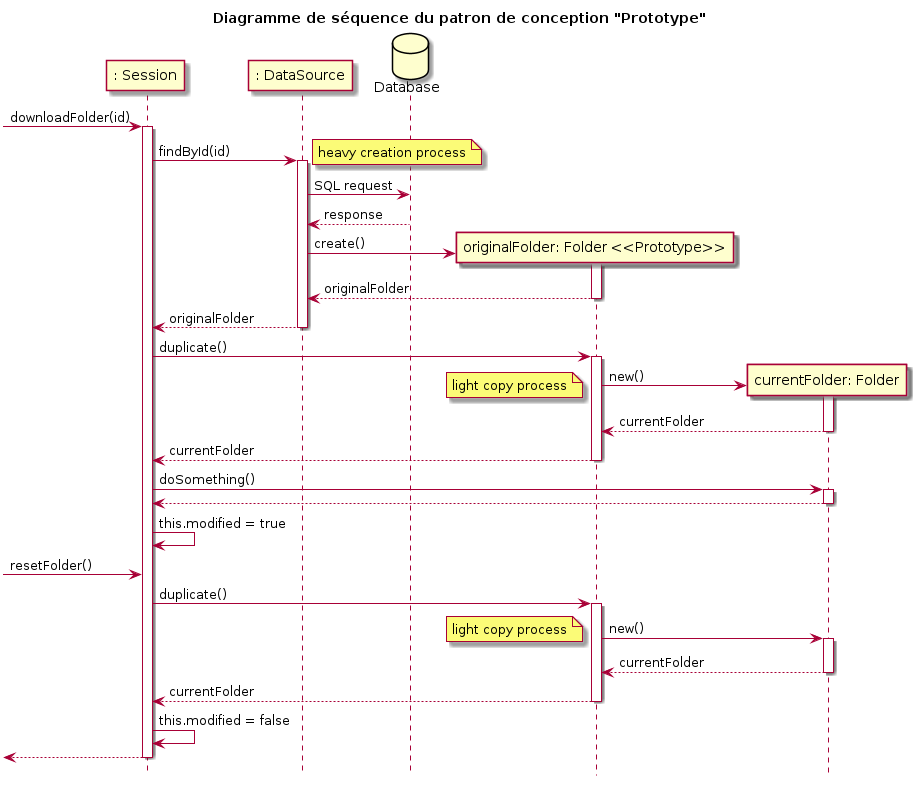

The diagram above was rendered by PlantUML. Its source (embedded in the PNG):
@startuml
hide footbox

title Diagramme de séquence du patron de conception "Prototype"

participant ": Session" as S
participant ": DataSource" as D
database "Database" as bd

[-> S: downloadFolder(id)
activate S
S -> D : findById(id)
activate D
note right: heavy creation process
D -> bd : SQL request
bd --> D : response

create "originalFolder: Folder <<Prototype>>" as P1
D -> P1: create()
activate P1

P1 --> D : originalFolder
deactivate P1
D --> S : originalFolder
deactivate D

S -> P1: duplicate()
activate P1
create "currentFolder: Folder" as P2
P1 -> P2: new()
activate P2
note left: light copy process
P2 --> P1: currentFolder
deactivate P2
P1 --> S: currentFolder
deactivate P1

S -> P2: doSomething()
activate P2
P2 --> S
deactivate P2
S -> S : this.modified = true

[-> S: resetFolder()

S -> P1: duplicate()
activate P1
create "currentFolder: Folder" as P2
P1 -> P2: new()
activate P2
note left: light copy process
P2 --> P1: currentFolder
deactivate P2
P1 --> S: currentFolder
deactivate P1
S -> S : this.modified = false
[<-- S:
deactivate S

@enduml